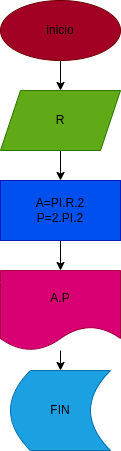

The diagram above was exported from draw.io. Its source (the exported page's mxGraphModel, read from the mxfile embedded in the PNG):
<mxGraphModel dx="662" dy="407" grid="1" gridSize="10" guides="1" tooltips="1" connect="1" arrows="1" fold="1" page="1" pageScale="1" pageWidth="827" pageHeight="1169" math="0" shadow="0">
  <root>
    <mxCell id="0" />
    <mxCell id="1" parent="0" />
    <mxCell id="8" value="" style="edgeStyle=none;html=1;" edge="1" parent="1" source="4" target="7">
      <mxGeometry relative="1" as="geometry" />
    </mxCell>
    <mxCell id="4" value="&lt;font color=&quot;#000000&quot;&gt;inicio&lt;/font&gt;" style="ellipse;whiteSpace=wrap;html=1;fillColor=#a20025;fontColor=#ffffff;strokeColor=#6F0000;" vertex="1" parent="1">
      <mxGeometry x="250" y="30" width="120" height="60" as="geometry" />
    </mxCell>
    <mxCell id="13" value="" style="edgeStyle=none;html=1;" edge="1" parent="1" source="7" target="12">
      <mxGeometry relative="1" as="geometry" />
    </mxCell>
    <mxCell id="7" value="&lt;font color=&quot;#000000&quot;&gt;R&lt;/font&gt;" style="shape=parallelogram;perimeter=parallelogramPerimeter;whiteSpace=wrap;html=1;fixedSize=1;fillColor=#60a917;fontColor=#ffffff;strokeColor=#2D7600;" vertex="1" parent="1">
      <mxGeometry x="250" y="120" width="120" height="60" as="geometry" />
    </mxCell>
    <mxCell id="15" value="" style="edgeStyle=none;html=1;" edge="1" parent="1" source="12" target="14">
      <mxGeometry relative="1" as="geometry" />
    </mxCell>
    <mxCell id="12" value="&lt;font color=&quot;#000000&quot;&gt;A=PI.R.2&lt;br&gt;P=2.PI.2&lt;/font&gt;" style="rounded=0;whiteSpace=wrap;html=1;fillColor=#0050ef;fontColor=#ffffff;strokeColor=#001DBC;" vertex="1" parent="1">
      <mxGeometry x="250" y="210" width="120" height="60" as="geometry" />
    </mxCell>
    <mxCell id="18" value="" style="edgeStyle=none;html=1;" edge="1" parent="1" source="14" target="17">
      <mxGeometry relative="1" as="geometry" />
    </mxCell>
    <mxCell id="14" value="&lt;font color=&quot;#000000&quot;&gt;A.P&lt;/font&gt;" style="shape=document;whiteSpace=wrap;html=1;boundedLbl=1;fillColor=#d80073;fontColor=#ffffff;strokeColor=#A50040;" vertex="1" parent="1">
      <mxGeometry x="250" y="300" width="120" height="80" as="geometry" />
    </mxCell>
    <mxCell id="17" value="&lt;font color=&quot;#000000&quot;&gt;FIN&lt;/font&gt;" style="shape=dataStorage;whiteSpace=wrap;html=1;fixedSize=1;fillColor=#1ba1e2;fontColor=#ffffff;strokeColor=#006EAF;" vertex="1" parent="1">
      <mxGeometry x="260" y="400" width="100" height="80" as="geometry" />
    </mxCell>
  </root>
</mxGraphModel>